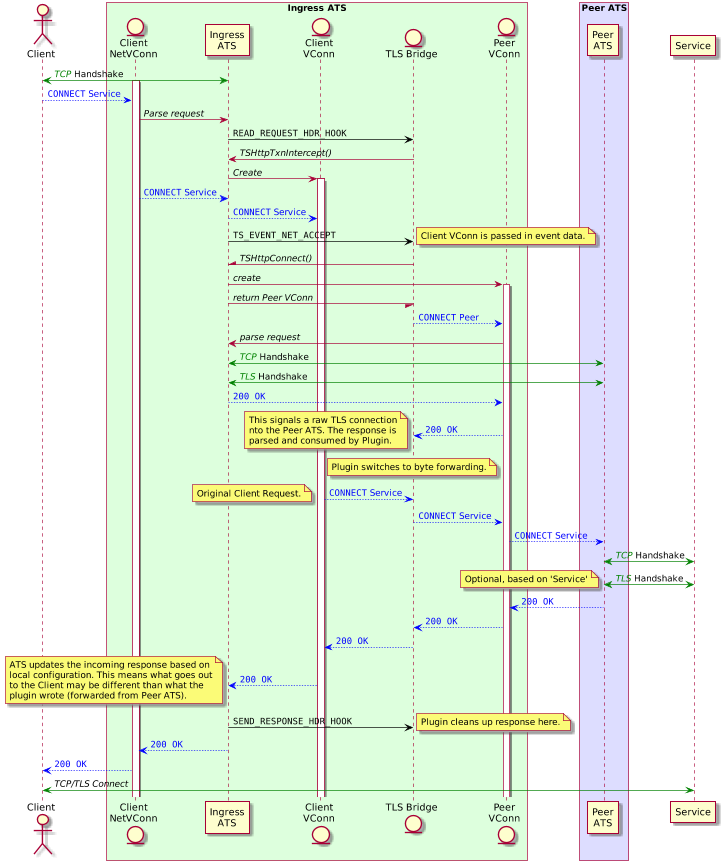

The diagram above was rendered by PlantUML. Its source (embedded in the PNG):
@startuml

scale max 720 width

actor Client
box "Ingress ATS" #DDFFDD
entity "Client\nNetVConn" as uanet
participant "Ingress\nATS" as ingress
entity "Client\nVConn" as uavc
entity "TLS Bridge" as plugin
entity "Peer\nVConn" as peervc
end box
box "Peer ATS" #DDDDFF
participant "Peer\nATS" as peer
end box
participant Service

Client <-[#green]> ingress : <font color="green">//TCP//</font> Handshake
activate uanet
Client -[#blue]-> uanet : <font color="blue">""CONNECT"" Service</font>
uanet -> ingress : //Parse request//
ingress -[#black]> plugin : ""READ_REQUEST_HDR_HOOK""
plugin -> ingress : //TSHttpTxnIntercept()//
ingress -> uavc : //Create//
activate uavc
uanet -[#blue]-> ingress : <font color="blue">""CONNECT"" Service</font>
ingress -[#blue]-> uavc : <font color="blue">""CONNECT"" Service</font>
ingress -[#black]> plugin : ""TS_EVENT_NET_ACCEPT""
note right : Client VConn is passed in event data.

plugin -\ ingress : //TSHttpConnect()//
ingress -> peervc : //create//
activate peervc
ingress -/ plugin : //return Peer VConn//

plugin -[#blue]-> peervc : <font color="blue">""CONNECT"" Peer</font>
peervc -> ingress : //parse request//
ingress <-[#green]> peer : <font color="green">//TCP//</font> Handshake
ingress <-[#green]> peer : <font color="green">//TLS//</font> Handshake
ingress -[#blue]-> peervc : <font color="blue">""200 OK""</font>
peervc -[#blue]-> plugin : <font color="blue">""200 OK""</font>
note left
This signals a raw TLS connection
nto the Peer ATS. The response is
parsed and consumed by Plugin.
end note

note over plugin : Plugin switches to byte forwarding.
uavc -[#blue]-> plugin : <font color="blue">""CONNECT"" Service</font>
note left: Original Client Request.
plugin -[#blue]-> peervc : <font color="blue">""CONNECT"" Service</font>
peervc -[#blue]-> peer : <font color="blue">""CONNECT"" Service</font>
peer <-[#green]> Service : <font color="green">//TCP//</font> Handshake
peer <-[#green]> Service : <font color="green">//TLS//</font> Handshake
note left : Optional, based on 'Service'
peer -[#blue]-> peervc : <font color="blue">""200 OK""</font>
peervc -[#blue]-> plugin : <font color="blue">""200 OK""</font>
plugin -[#blue]-> uavc : <font color="blue">""200 OK""</font>
uavc -[#blue]-> ingress : <font color="blue">""200 OK""</font>
note left
ATS updates the incoming response based on
local configuration. This means what goes out
to the Client may be different than what the
plugin wrote (forwarded from Peer ATS).
end note
ingress -[#black]> plugin : ""SEND_RESPONSE_HDR_HOOK""
note right : Plugin cleans up response here.
ingress -[#blue]-> uanet : <font color="blue">""200 OK""</font>
uanet -[#blue]-> Client : <font color="blue">""200 OK""</font>

Client <-[#green]> Service : //TCP/TLS Connect//

@enduml